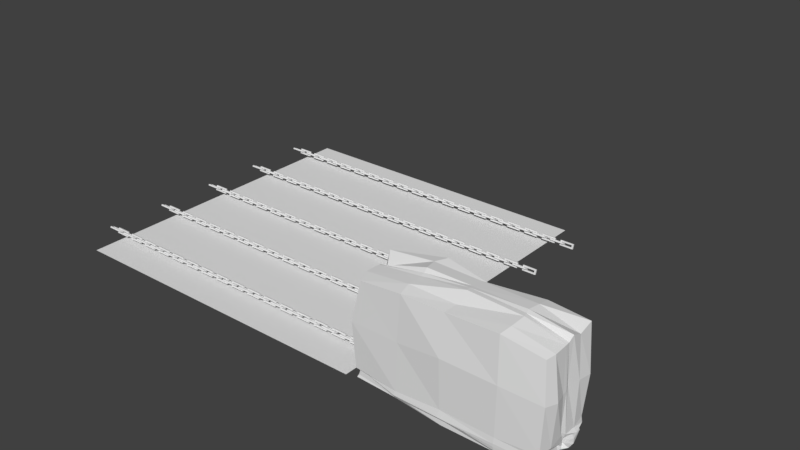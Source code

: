 # Source: wallrush.blend  (saved by Blender 2.78.0; exported with 4.5.12 LTS)
import bpy
from mathutils import Matrix  # noqa: F401  (used for matrix-valued properties, if any)

bpy.ops.wm.read_factory_settings(use_empty=True)
scene = bpy.context.scene
scene.name = 'Scene'

# ---- collections
col_collection_1 = bpy.data.collections.new('Collection 1'); scene.collection.children.link(col_collection_1)
col_collection_2 = bpy.data.collections.new('Collection 2'); scene.collection.children.link(col_collection_2)

# ---- world
world_world = bpy.data.worlds.new('World'); scene.world = world_world
world_world.color = (0.05088, 0.05088, 0.05088)
world_world.use_sun_shadow = False
world_world.sun_shadow_jitter_overblur = 0.0
world_world.cycles.sampling_method = 'MANUAL'

# ---- meshes
me_plane_001 = bpy.data.meshes.new('Plane.001')
me_plane_001.from_pydata([(-1.0, -1.0, 0.0), (1.0, -1.0, 0.0), (-1.0, 1.0, 0.0), (1.0, 1.0, 0.0)], [], [(0, 1, 3, 2)])
me_plane_001.use_remesh_preserve_volume = False
me_plane_001.use_remesh_preserve_attributes = False
me_plane_001.use_mirror_vertex_groups = False
me_plane_001.update()
me_plane = bpy.data.meshes.new('Plane')
me_plane.from_pydata([(-1.899, -0.1161, 0.2073), (0.1009, -0.1161, 0.2073), (-1.899, 0.2357, 0.03006), (0.1009, 0.2357, 0.03006), (-2.157, 0.4661, -0.08602), (-2.157, -0.3465, 0.3234), (0.3589, -0.3465, 0.3234), (0.3589, 0.4661, -0.08602), (-1.899, 0.1161, -0.2073), (-1.899, -0.2357, -0.03006), (0.1009, -0.2357, -0.03006), (0.1009, 0.1161, -0.2073), (-2.157, 0.3465, -0.3234), (-2.157, -0.4661, 0.08602), (0.3589, -0.4661, 0.08602), (0.3589, 0.3465, -0.3234), (-0.1009, -0.19, -0.1427), (1.899, -0.19, -0.1427), (-0.1009, -0.06122, 0.2295), (1.899, -0.06122, 0.2295), (-0.3589, 0.02311, 0.4734), (-0.3589, -0.2743, -0.3865), (2.157, -0.2743, -0.3865), (2.157, 0.02311, 0.4734), (-0.1009, 0.19, 0.1427), (-0.1009, 0.06122, -0.2295), (1.899, 0.06122, -0.2295), (1.899, 0.19, 0.1427), (-0.3589, 0.2743, 0.3865), (-0.3589, -0.02311, -0.4734), (2.157, -0.02311, -0.4734), (2.157, 0.2743, 0.3865)], [], [(9, 10, 14, 13), (11, 8, 12, 15), (3, 7, 4, 2), (0, 5, 6, 1), (1, 6, 7, 3), (2, 4, 5, 0), (10, 11, 15, 14), (8, 9, 13, 12), (4, 7, 15, 12), (6, 5, 13, 14), (3, 2, 8, 11), (0, 1, 10, 9), (7, 6, 14, 15), (5, 4, 12, 13), (1, 3, 11, 10), (2, 0, 9, 8), (25, 26, 30, 29), (27, 24, 28, 31), (19, 23, 20, 18), (16, 21, 22, 17), (17, 22, 23, 19), (18, 20, 21, 16), (26, 27, 31, 30), (24, 25, 29, 28), (20, 23, 31, 28), (22, 21, 29, 30), (19, 18, 24, 27), (16, 17, 26, 25), (23, 22, 30, 31), (21, 20, 28, 29), (17, 19, 27, 26), (18, 16, 25, 24)])
me_plane.use_remesh_preserve_volume = False
me_plane.use_remesh_preserve_attributes = False
me_plane.use_mirror_vertex_groups = False
me_plane.update()
me_cube_009 = bpy.data.meshes.new('Cube.009')
me_cube_009.from_pydata([(-1.042, -1.028, -1.052), (-0.9636, -1.044, 0.9953), (-1.09, 1.076, -1.032), (-0.9565, 1.007, 1.028), (2.78, -1.033, -1.027), (2.765, -0.954, 0.9568), (2.783, 1.046, -1.048), (2.806, 1.09, 1.082), (-1.082, -1.088, -0.8229), (-1.032, 1.022, -0.7744), (2.796, 1.043, -0.7572), (2.797, -1.07, -0.82), (-1.091, 1.1, -1.007), (2.776, 1.041, -0.9605), (2.798, -1.061, -1.01), (-1.048, -1.024, -0.9774), (-1.123, 0.187, -1.067), (-0.9848, 0.173, 0.9612), (2.886, 0.1867, -1.068), (2.818, 0.1896, 1.093), (2.81, 0.1923, -0.8305), (-1.01, 0.1773, -0.7884), (-1.005, 0.1773, -0.9591), (2.755, 0.1759, -0.945), (-1.038, -0.1196, -1.06), (2.804, -0.1324, 0.9905), (2.838, -0.1302, -0.7472), (2.763, -0.1134, -0.9692), (-1.036, -0.08476, 1.035), (2.788, -0.08878, -1.09), (-1.086, -0.1281, -0.8099), (-1.104, -0.13, -0.977), (-0.8204, -0.1306, -0.7853), (-0.7715, 0.1716, -0.7704), (-0.8328, -0.1201, -0.9772), (-0.7844, 0.1743, -0.9832), (-1.096, -0.5857, -1.058), (-1.15, -1.109, 0.118), (-1.153, 0.6376, 1.11), (-1.053, 1.037, -1.0), (0.8008, 1.154, -1.088), (0.8665, 1.066, 1.025), (2.768, 1.014, -0.9931), (2.835, 0.6076, -1.156), (2.809, -0.6243, 0.9773), (2.772, -1.018, -0.9804), (0.8445, -1.115, -1.15), (0.8428, -1.062, 1.08), (-1.016, -1.01, -0.8504), (-1.104, 1.1, 0.09693), (2.878, 1.067, 0.1085), (2.843, -1.069, 0.14), (0.8504, -1.217, -0.7846), (2.84, -0.6127, -0.8102), (0.7738, 1.221, -0.804), (-1.105, 0.6101, -0.8351), (-1.108, 1.066, -0.9165), (2.803, 1.078, -0.8976), (2.781, -1.051, -0.8962), (-1.079, -1.054, -1.031), (-1.062, 0.6008, -0.9523), (0.8378, 1.24, -1.001), (2.825, -0.5988, -0.9728), (0.8302, -1.185, -0.9399), (-1.007, 0.5978, -1.06), (-1.067, 0.03241, 1.0), (2.802, 0.0166, -1.083), (2.802, 0.5817, 0.988), (2.809, 0.6287, -0.8427), (-1.001, 0.03526, -0.765), (-1.047, 0.02452, -0.9748), (2.795, 0.5842, -0.9645), (2.765, 0.1744, -1.008), (-1.09, 0.1811, -1.015), (-1.002, 0.1761, -0.8652), (2.775, 0.1844, -0.9107), (0.8325, 0.227, 1.222), (0.8847, 0.1044, -1.221), (2.773, 0.1903, 0.1519), (-1.215, 0.1773, 0.1295), (-1.082, 0.03841, -1.089), (2.797, 0.02908, 0.9941), (2.771, 0.03083, -0.7597), (2.808, 0.03033, -1.003), (-1.075, -0.5796, 1.021), (2.792, -0.5923, -1.08), (-1.157, -0.6067, -0.8004), (-1.17, -0.6213, -0.9888), (-1.111, -0.1034, 0.1943), (-1.003, -0.125, -0.881), (-1.122, -0.1277, -1.047), (2.799, -0.1248, -1.066), (2.812, -0.1345, -0.9285), (0.8676, -0.106, 1.246), (0.8346, -0.1675, -1.209), (2.817, -0.1253, 0.06283), (-0.7339, 0.02724, -0.756), (-0.7397, 0.03059, -0.978), (-0.8061, 0.1966, -0.8751), (-0.7813, -0.1267, -0.9146), (-0.9415, 0.1707, -0.7861), (-1.009, -0.1238, -0.7932), (-0.9793, -0.1205, -1.015), (-0.9767, 0.1753, -1.002), (-0.9345, 0.03688, -1.03), (-0.923, 0.1789, -0.8963), (-0.9324, -0.1261, -0.9325), (-0.7408, 0.033, -0.8867), (2.82, 0.03301, 0.09332), (0.8763, -0.0293, -1.195), (0.8446, 0.07481, 1.236), (2.809, 0.02898, -0.9268), (2.803, 0.02697, -1.054), (-1.095, -0.5901, -1.059), (-1.045, -0.5746, -0.8647), (-1.167, -0.6297, 0.1424), (-1.192, 0.04062, 0.1926), (2.841, 0.6164, 0.1179), (0.8605, 0.6313, -1.179), (0.8274, 0.6733, 1.194), (2.865, 0.6406, -0.9246), (-0.9465, 0.02236, -0.8177), (-1.036, 0.03147, -1.009), (2.835, 0.6072, -1.052), (0.8996, -1.109, -1.045), (2.817, -0.6083, -1.046), (0.7932, 1.264, -1.085), (-1.15, 0.6516, -1.076), (-1.088, 0.6023, -0.9024), (0.8635, 1.25, -0.9457), (2.804, -0.5758, -0.8864), (0.83, -1.265, -0.9411), (0.8803, -0.6009, 1.112), (0.8644, -0.6088, -1.156), (0.8366, -1.247, 0.2422), (2.91, -0.6204, 0.1017), (0.8745, 1.16, 0.1414), (-1.152, 0.6473, 0.07503), (-0.1333, 1.144, -1.118), (-0.05541, -1.086, 1.087), (-0.1174, -1.197, -0.8592), (-0.1316, -1.17, -1.006), (-0.07626, 0.145, -1.152), (-0.1207, -0.1514, -1.138), (-0.08193, 1.133, 1.193), (-0.05941, -1.052, -1.089), (-0.1531, 1.171, -0.7909), (-0.134, 1.224, -1.037), (-0.119, 0.2136, 1.231), (-0.1079, -0.0994, 1.149), (-0.1392, 0.003581, -1.184), (-0.09807, 0.05386, 1.173), (-0.1479, 0.6797, -1.244), (-0.1903, 0.6944, 1.2), (-0.05223, -1.096, -1.029), (-0.119, 1.16, -1.044), (-0.1378, 1.209, -0.9388), (-0.1511, -1.22, -0.9493), (-0.1115, -0.6241, 1.136), (-0.1091, -0.6205, -1.157), (-0.1056, -1.154, 0.1276), (-0.1533, 1.234, 0.1409), (1.961, 1.141, 1.132), (1.972, -1.135, -1.135), (1.933, 1.191, -0.8044), (1.957, 1.209, -1.018), (1.956, 0.2175, 1.216), (2.008, -0.1254, 1.201), (1.937, 1.155, -1.104), (1.951, -1.097, 1.133), (1.971, -1.194, -0.8193), (1.951, -1.201, -1.013), (2.025, 0.1452, -1.178), (1.956, -0.1392, -1.199), (1.971, -0.01025, -1.192), (1.975, 0.05589, 1.195), (1.978, 0.6479, -1.207), (1.977, 0.6725, 1.193), (1.981, -1.18, -1.09), (1.944, 1.207, -1.081), (1.983, 1.195, -0.936), (1.958, -1.209, -0.9427), (1.988, -0.6649, 1.169), (1.966, -0.6475, -1.184), (1.997, -1.216, 0.2168), (2.011, 1.222, 0.1668)], [], [(137, 38, 3, 49), (185, 162, 7, 50), (135, 44, 5, 51), (160, 139, 1, 37), (183, 85, 4, 163), (158, 84, 1, 139), (157, 140, 8, 48), (130, 53, 11, 58), (180, 164, 10, 57), (128, 55, 9, 56), (127, 60, 12, 39), (179, 165, 13, 42), (125, 62, 14, 45), (154, 141, 15, 59), (123, 71, 23, 72), (122, 70, 22, 73), (121, 100, 33, 96), (120, 68, 20, 75), (153, 38, 17, 148), (176, 43, 18, 172), (117, 67, 19, 78), (116, 65, 17, 79), (115, 84, 28, 88), (114, 86, 30, 89), (113, 87, 31, 90), (112, 83, 27, 91), (111, 82, 26, 92), (151, 65, 28, 149), (174, 66, 29, 173), (108, 81, 25, 95), (107, 96, 33, 98), (106, 101, 32, 99), (105, 103, 35, 98), (104, 102, 34, 97), (103, 104, 97, 35), (22, 70, 104, 103), (70, 31, 102, 104), (100, 105, 98, 33), (21, 74, 105, 100), (74, 22, 103, 105), (102, 106, 99, 34), (31, 89, 106, 102), (89, 30, 101, 106), (97, 107, 98, 35), (34, 99, 107, 97), (99, 32, 96, 107), (82, 108, 95, 26), (20, 78, 108, 82), (78, 19, 81, 108), (150, 109, 94, 143), (142, 77, 109, 150), (172, 18, 66, 174), (175, 110, 93, 167), (166, 76, 110, 175), (148, 17, 65, 151), (83, 111, 92, 27), (23, 75, 111, 83), (75, 20, 82, 111), (66, 112, 91, 29), (18, 72, 112, 66), (72, 23, 83, 112), (36, 113, 90, 24), (0, 59, 113, 36), (59, 15, 87, 113), (87, 114, 89, 31), (15, 48, 114, 87), (48, 8, 86, 114), (86, 115, 88, 30), (8, 37, 115, 86), (37, 1, 84, 115), (69, 116, 79, 21), (30, 88, 116, 69), (88, 28, 65, 116), (68, 117, 78, 20), (10, 50, 117, 68), (50, 7, 67, 117), (152, 118, 77, 142), (138, 40, 118, 152), (168, 6, 43, 176), (177, 119, 76, 166), (162, 41, 119, 177), (144, 3, 38, 153), (71, 120, 75, 23), (13, 57, 120, 71), (57, 10, 68, 120), (101, 121, 96, 32), (30, 69, 121, 101), (69, 21, 100, 121), (80, 122, 73, 16), (24, 90, 122, 80), (90, 31, 70, 122), (43, 123, 72, 18), (6, 42, 123, 43), (42, 13, 71, 123), (145, 154, 59, 0), (163, 178, 124, 46), (178, 171, 63, 124), (85, 125, 45, 4), (29, 91, 125, 85), (91, 27, 62, 125), (168, 179, 42, 6), (138, 155, 126, 40), (155, 147, 61, 126), (64, 127, 39, 2), (16, 73, 127, 64), (73, 22, 60, 127), (60, 128, 56, 12), (22, 74, 128, 60), (74, 21, 55, 128), (165, 180, 57, 13), (147, 156, 129, 61), (156, 146, 54, 129), (62, 130, 58, 14), (27, 92, 130, 62), (92, 26, 53, 130), (141, 157, 48, 15), (171, 181, 131, 63), (181, 170, 52, 131), (182, 132, 47, 169), (167, 93, 132, 182), (149, 28, 84, 158), (159, 133, 46, 145), (143, 94, 133, 159), (173, 29, 85, 183), (140, 160, 37, 8), (170, 184, 134, 52), (184, 169, 47, 134), (53, 135, 51, 11), (26, 95, 135, 53), (95, 25, 44, 135), (164, 185, 50, 10), (146, 161, 136, 54), (161, 144, 41, 136), (55, 137, 49, 9), (21, 79, 137, 55), (79, 17, 38, 137), (49, 3, 144, 161), (9, 49, 161, 146), (52, 134, 160, 140), (24, 143, 159, 36), (36, 159, 145, 0), (93, 149, 158, 132), (63, 131, 157, 141), (56, 9, 146, 156), (12, 56, 156, 147), (39, 12, 147, 155), (2, 39, 155, 138), (46, 124, 154, 145), (41, 144, 153, 119), (2, 138, 152, 64), (64, 152, 142, 16), (76, 148, 151, 110), (16, 142, 150, 80), (80, 150, 143, 24), (110, 151, 149, 93), (119, 153, 148, 76), (124, 63, 141, 154), (131, 52, 140, 157), (132, 158, 139, 47), (134, 47, 139, 160), (54, 136, 185, 164), (51, 5, 169, 184), (11, 51, 184, 170), (94, 173, 183, 133), (25, 167, 182, 44), (44, 182, 169, 5), (58, 11, 170, 181), (14, 58, 181, 171), (61, 129, 180, 165), (40, 126, 179, 168), (45, 14, 171, 178), (4, 45, 178, 163), (7, 162, 177, 67), (67, 177, 166, 19), (40, 168, 176, 118), (19, 166, 175, 81), (81, 175, 167, 25), (77, 172, 174, 109), (109, 174, 173, 94), (118, 176, 172, 77), (126, 61, 165, 179), (129, 54, 164, 180), (133, 183, 163, 46), (136, 41, 162, 185)])
me_cube_009.use_remesh_preserve_volume = False
me_cube_009.use_remesh_preserve_attributes = False
me_cube_009.use_mirror_vertex_groups = False
me_cube_009.update()

# ---- objects
ob_plane_001 = bpy.data.objects.new('Plane.001', me_plane_001)
ob_plane = bpy.data.objects.new('Plane', me_plane)
ob_cube_001 = bpy.data.objects.new('Cube.001', me_cube_009)

# ---- transforms, parenting, visibility, modifiers, constraints
ob_plane_001.location = (0.0, 0.0, 0.0)
ob_plane_001.scale = (3.648, 3.648, 3.648)
ob_plane_001.lineart.crease_threshold = 0.0
ob_plane.location = (-3.78, -2.889, 0.1315)
ob_plane.scale = (0.1286, 0.1286, 0.1286)
ob_plane.lineart.crease_threshold = 0.0
_m = ob_plane.modifiers.new('Array', 'ARRAY')
_m.count = 18
_m.constant_offset_displace = (0.0, 0.0, 0.0)
_m.relative_offset_displace = (0.83, 0.0, 0.0)
_m = ob_plane.modifiers.new('Array.001', 'ARRAY')
_m.count = 5
_m.use_constant_offset = True
_m.constant_offset_displace = (0.0, 11.21, 0.0)
_m.use_relative_offset = False
ob_cube_001.location = (4.887, -2.893, 0.9872)
ob_cube_001.scale = (1.0, 0.6, 1.0)
ob_cube_001.lineart.crease_threshold = 0.0

# ---- collection membership
col_collection_1.objects.link(ob_plane_001)
col_collection_2.objects.link(ob_plane)
col_collection_2.objects.link(ob_cube_001)

# ---- scene / render settings (as saved in the file)
scene.frame_start = 1; scene.frame_end = 250; scene.frame_set(1)
scene.render.engine = 'BLENDER_EEVEE_NEXT'
scene.render.resolution_percentage = 50
scene.render.dither_intensity = 0.0
scene.cycles.use_denoising = False
scene.cycles.samples = 128
scene.cycles.sampling_pattern = 'TABULATED_SOBOL'
scene.cycles.light_sampling_threshold = 0.0
scene.cycles.use_adaptive_sampling = False
scene.cycles.use_light_tree = False
scene.cycles.blur_glossy = 0.0
scene.cycles.sample_clamp_indirect = 0.0
scene.view_settings.view_transform = 'Standard'
bpy.context.view_layer.update()

# ---- added for rendering (the .blend has no active camera and no usable light): camera, sun
cam_auto = bpy.data.cameras.new('AutoCamera')
cam_auto.lens = 50.0
cam_auto.sensor_width = 36.0
cam_auto.clip_end = 1000.0
ob_auto_camera = bpy.data.objects.new('AutoCamera', cam_auto)
scene.collection.objects.link(ob_auto_camera)
ob_auto_camera.location = (14.955, -15.7043, 11.4567)
ob_auto_camera.rotation_euler = (1.09748, -7.21219e-08, 0.694738)
scene.camera = ob_auto_camera
light_auto_sun = bpy.data.lights.new('AutoSun', 'SUN')
light_auto_sun.energy = 3.0
light_auto_sun.angle = 0.0523599
ob_auto_sun = bpy.data.objects.new('AutoSun', light_auto_sun)
scene.collection.objects.link(ob_auto_sun)
ob_auto_sun.rotation_euler = (0.872665, 0.174533, 0.523599)
bpy.context.view_layer.update()
